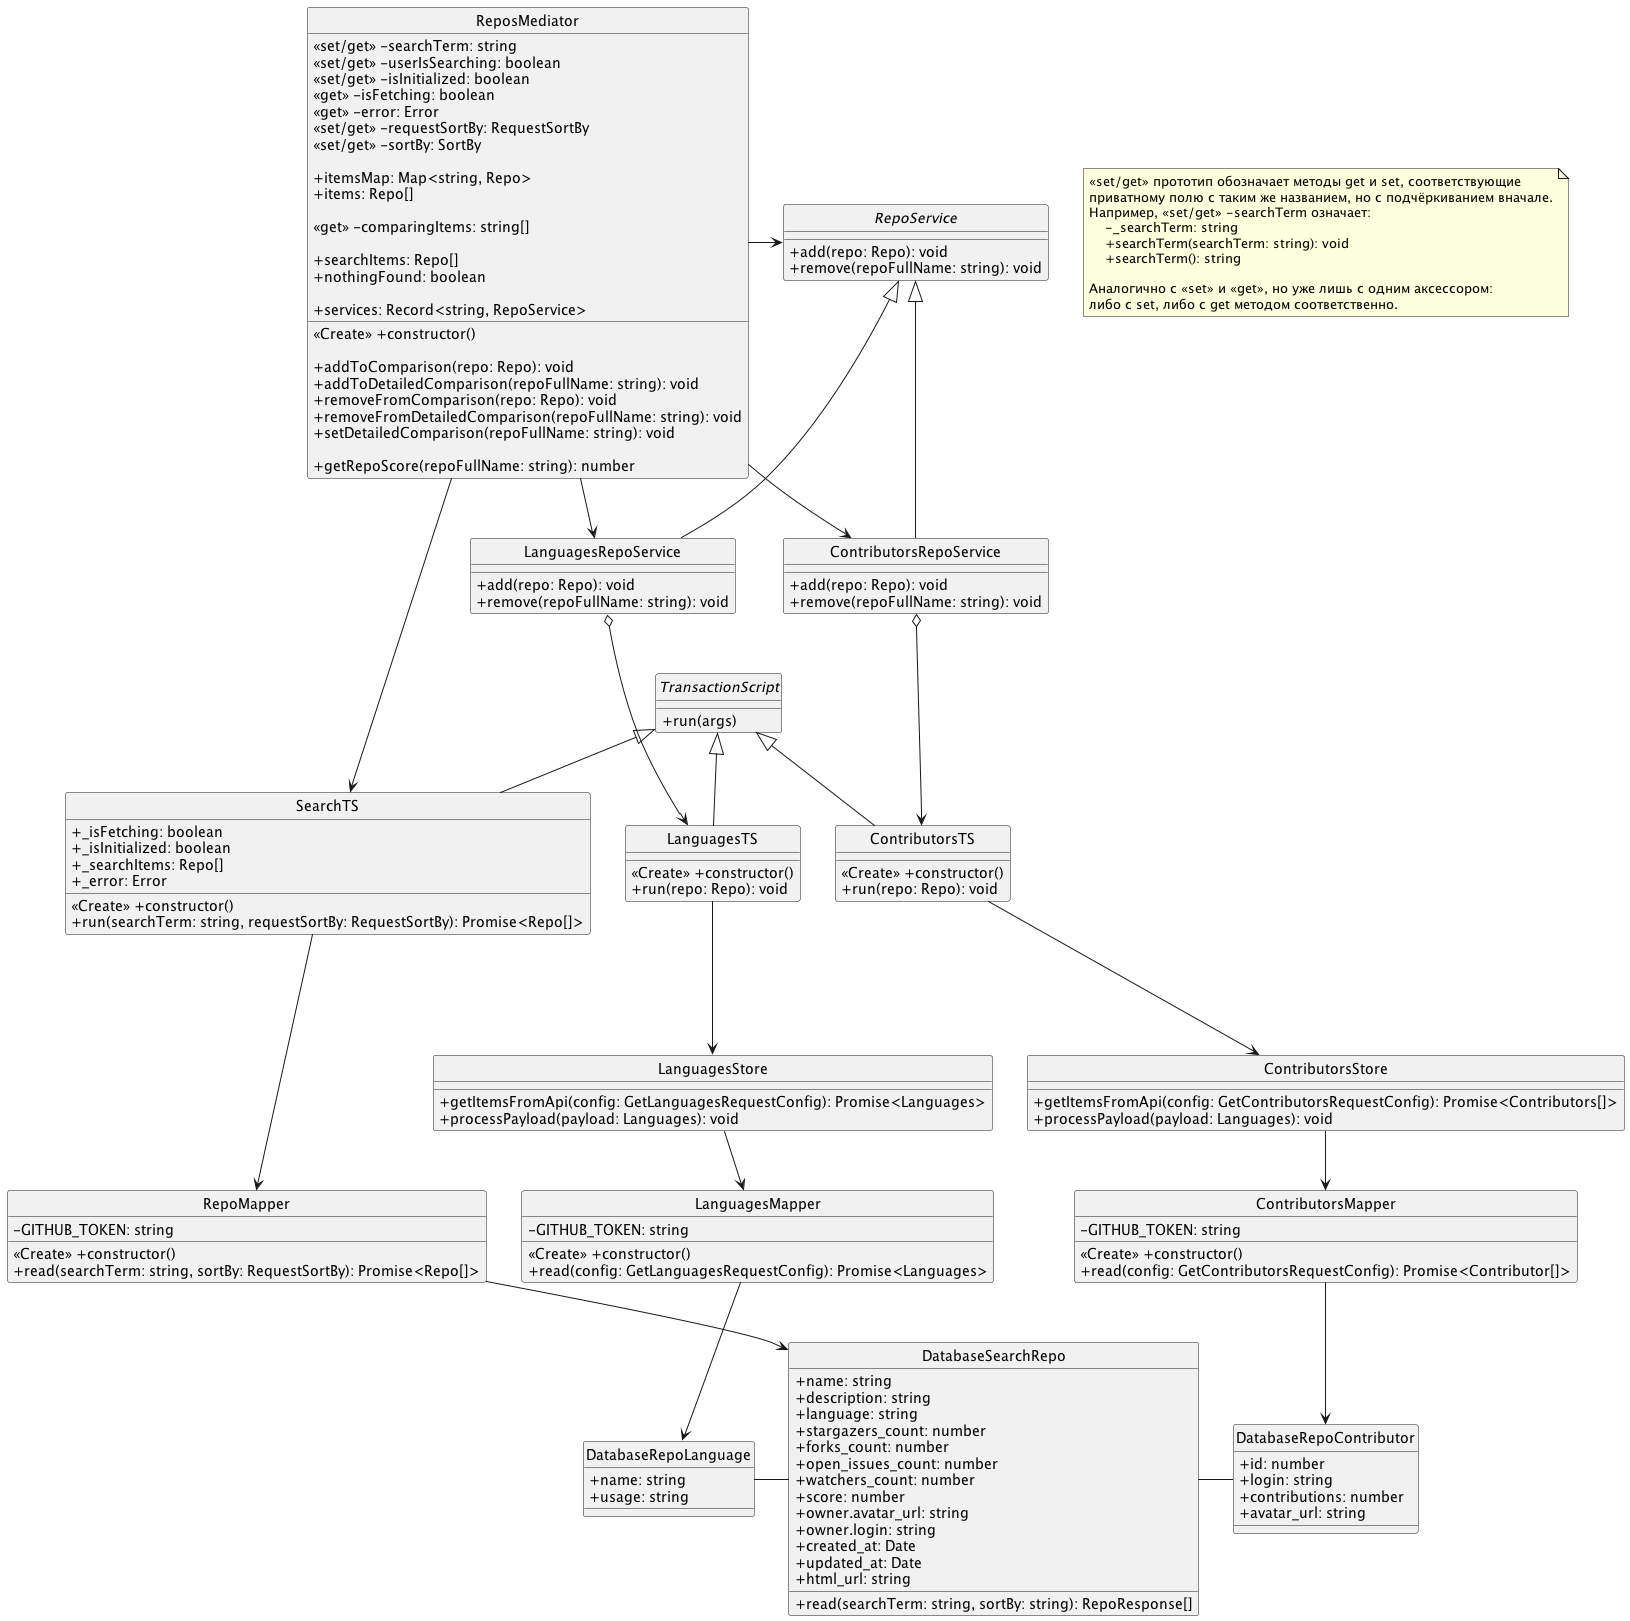

The diagram above was rendered by PlantUML. Its source (embedded in the PNG):
@startuml
    ' Don't show icons near class names.
    hide circle
    ' Show attribute visibility as text (+, ~, #, -), not as icons.
    skinparam classAttributeIconSize 0

    class ReposMediator {
        <<set/get>> -searchTerm: string
        <<set/get>> -userIsSearching: boolean
        <<set/get>> -isInitialized: boolean
        <<get>> -isFetching: boolean
        <<get>> -error: Error
        <<set/get>> -requestSortBy: RequestSortBy
        <<set/get>> -sortBy: SortBy

        +itemsMap: Map<string, Repo>
        +items: Repo[]

        <<get>> -comparingItems: string[]

        ' searchTS
        +searchItems: Repo[]
        +nothingFound: boolean

        +services: Record<string, RepoService>
        <<Create>> +constructor()

        +addToComparison(repo: Repo): void
        +addToDetailedComparison(repoFullName: string): void
        +removeFromComparison(repo: Repo): void
        +removeFromDetailedComparison(repoFullName: string): void
        +setDetailedComparison(repoFullName: string): void

        +getRepoScore(repoFullName: string): number
    }
    note as N1
        <<set/get>> прототип обозначает методы get и set, соответствующие
        приватному полю с таким же названием, но с подчёркиванием вначале.
        Например, <<set/get>> -searchTerm означает:
            -_searchTerm: string
            +searchTerm(searchTerm: string): void
            +searchTerm(): string

        Аналогично с <<set>> и <<get>>, но уже лишь с одним аксессором:
        либо с set, либо с get методом соответственно.
    end note

    ' ReposMediator --> RepoMapper


    interface TransactionScript {
        +run(args)
    }

    interface RepoService {
        +add(repo: Repo): void
        +remove(repoFullName: string): void
    }
    ReposMediator -> RepoService

    ' class SetSearchParamTS {
    '     +defaultSearchParam: string

    '     +<<Create>> constructor(defaultSearchParam)
    '     +run(searchParam)
    ' }
    ' TransactionScript <|-- SetSearchParamTS

    ' class SetSearchResultsParamTS {
    '     +defaultSearchResultsParam: string

    '     +<<Create>> constructor(defaultSearchResultsParam)
    '     +run(searchResultsParam)
    ' }
    ' TransactionScript <|-- SetSearchResultsParamTS

    class LanguagesRepoService {
        +add(repo: Repo): void
        +remove(repoFullName: string): void
    }

    RepoService <|-- LanguagesRepoService
    ReposMediator --> LanguagesRepoService

    class SearchTS {
        +_isFetching: boolean
        +_isInitialized: boolean
        +_searchItems: Repo[]
        +_error: Error

        <<Create>> +constructor()
        +run(searchTerm: string, requestSortBy: RequestSortBy): Promise<Repo[]>
    }
    ReposMediator ----> SearchTS
    TransactionScript <|-- SearchTS

    class LanguagesTS {
        <<Create>> +constructor()
        +run(repo: Repo): void
    }
    TransactionScript <|-- LanguagesTS
    LanguagesRepoService o---> LanguagesTS

    class ContributorsRepoService {
        +add(repo: Repo): void
        +remove(repoFullName: string): void
    }
    ReposMediator --> ContributorsRepoService
    RepoService <|-- ContributorsRepoService

    class ContributorsTS {
        <<Create>> +constructor()
        +run(repo: Repo): void
    }
    TransactionScript <|-- ContributorsTS
    ContributorsRepoService o---> ContributorsTS

    class LanguagesStore {
        +getItemsFromApi(config: GetLanguagesRequestConfig): Promise<Languages>
        +processPayload(payload: Languages): void
    }
    ' Store <|-- StoreWithFetch
    ' StoreWithFetch <|- LanguagesStore
    ' StoreWithFetch <|- ContributorsStore

    LanguagesTS ---> LanguagesStore


    class ContributorsStore {
        +getItemsFromApi(config: GetContributorsRequestConfig): Promise<Contributors[]>
        +processPayload(payload: Languages): void
    }

    ContributorsTS ---> ContributorsStore


    LanguagesStore --> LanguagesMapper
    class LanguagesMapper {
        -GITHUB_TOKEN: string

        <<Create>> +constructor()
        +read(config: GetLanguagesRequestConfig): Promise<Languages>
    }

    SearchTS ---> RepoMapper
    class RepoMapper {
        -GITHUB_TOKEN: string

        <<Create>> +constructor()
        +read(searchTerm: string, sortBy: RequestSortBy): Promise<Repo[]>
    }
    RepoMapper --> DatabaseSearchRepo

    ContributorsStore --> ContributorsMapper
    class ContributorsMapper {
        -GITHUB_TOKEN: string

        <<Create>> +constructor()
        +read(config: GetContributorsRequestConfig): Promise<Contributor[]>
    }
    ContributorsMapper --> DatabaseRepoContributor

    class DatabaseRepoContributor {
        +id: number
        +login: string
        +contributions: number
        +avatar_url: string
    }
    DatabaseRepoContributor -left- DatabaseSearchRepo

    class DatabaseSearchRepo {
        +name: string
        +description: string
        +language: string
        +stargazers_count: number
        +forks_count: number
        +open_issues_count: number
        +watchers_count: number
        +score: number
        +owner.avatar_url: string
        +owner.login: string
        +created_at: Date
        +updated_at: Date
        +html_url: string

        +read(searchTerm: string, sortBy: string): RepoResponse[]
    }

    LanguagesMapper --> DatabaseRepoLanguage
    DatabaseRepoLanguage - DatabaseSearchRepo

    class DatabaseRepoLanguage {
        +name: string
        +usage: string
    }

@enduml